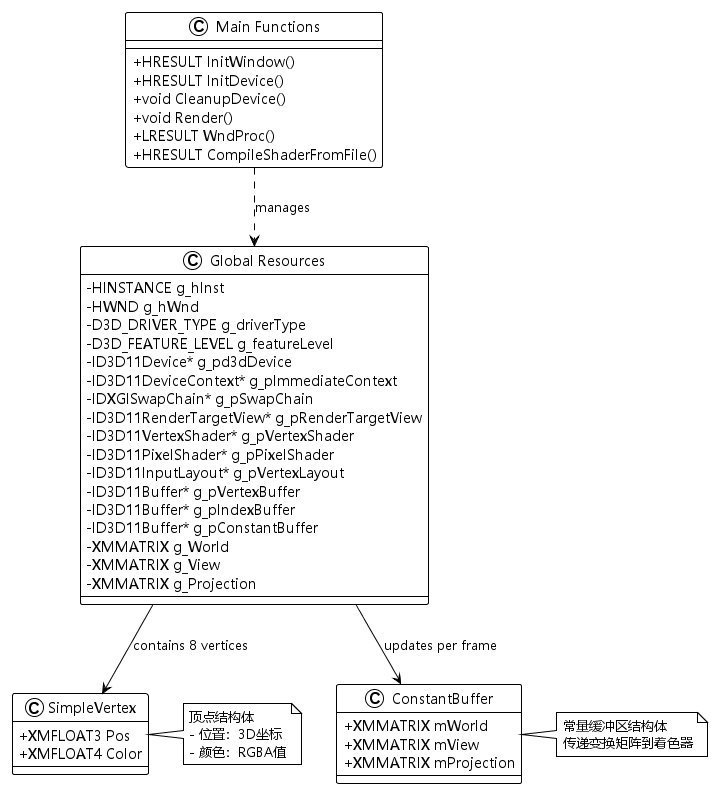

The diagram above was rendered by PlantUML. Its source (embedded in the PNG):
@startuml Tutorial04_ClassDiagram
!theme plain
skinparam defaultFontName Microsoft YaHei
skinparam classAttributeIconSize 0

class SimpleVertex {
    + XMFLOAT3 Pos
    + XMFLOAT4 Color
}

class ConstantBuffer {
    + XMMATRIX mWorld
    + XMMATRIX mView
    + XMMATRIX mProjection
}

class "Global Resources" as GlobalRes {
    - HINSTANCE g_hInst
    - HWND g_hWnd
    - D3D_DRIVER_TYPE g_driverType
    - D3D_FEATURE_LEVEL g_featureLevel
    - ID3D11Device* g_pd3dDevice
    - ID3D11DeviceContext* g_pImmediateContext
    - IDXGISwapChain* g_pSwapChain
    - ID3D11RenderTargetView* g_pRenderTargetView
    - ID3D11VertexShader* g_pVertexShader
    - ID3D11PixelShader* g_pPixelShader
    - ID3D11InputLayout* g_pVertexLayout
    - ID3D11Buffer* g_pVertexBuffer
    - ID3D11Buffer* g_pIndexBuffer
    - ID3D11Buffer* g_pConstantBuffer
    - XMMATRIX g_World
    - XMMATRIX g_View
    - XMMATRIX g_Projection
}

class "Main Functions" as MainFunc {
    + HRESULT InitWindow()
    + HRESULT InitDevice()
    + void CleanupDevice()
    + void Render()
    + LRESULT WndProc()
    + HRESULT CompileShaderFromFile()
}

GlobalRes --> SimpleVertex : contains 8 vertices
GlobalRes --> ConstantBuffer : updates per frame
MainFunc ..> GlobalRes : manages

note right of SimpleVertex
    顶点结构体
    - 位置：3D坐标
    - 颜色：RGBA值
end note

note right of ConstantBuffer
    常量缓冲区结构体
    传递变换矩阵到着色器
end note

@enduml